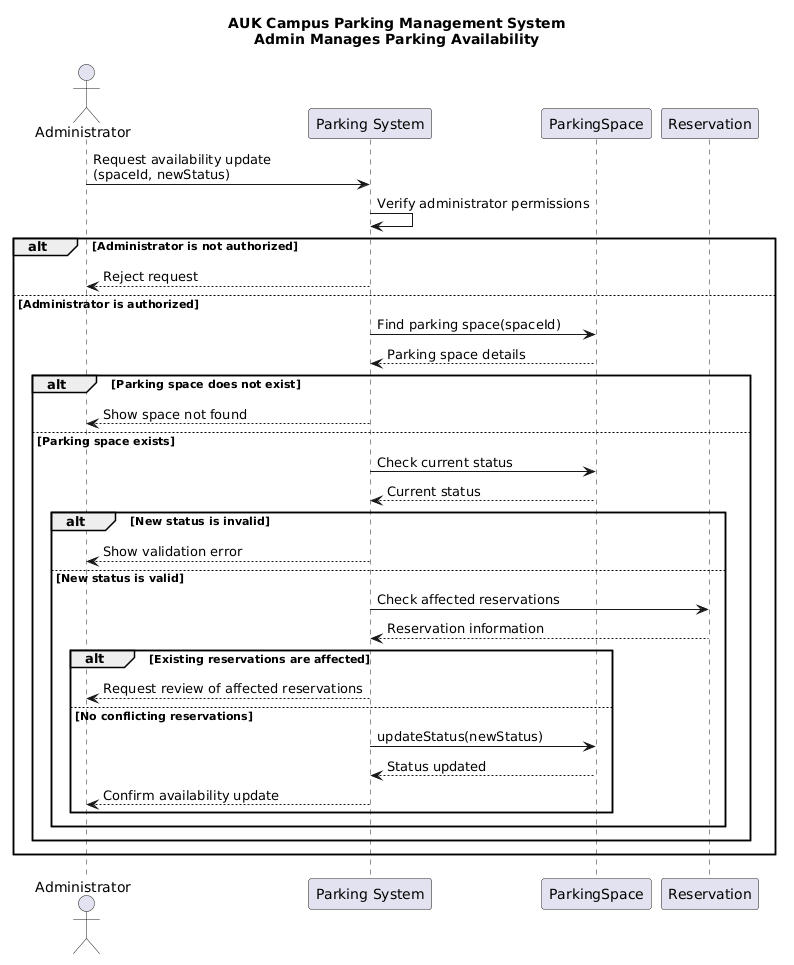

The diagram above was rendered by PlantUML. Its source (embedded in the PNG):
@startuml
title AUK Campus Parking Management System\nAdmin Manages Parking Availability

actor Administrator
participant "Parking System" as System
participant "ParkingSpace" as Space
participant "Reservation" as Reservation

Administrator -> System: Request availability update\n(spaceId, newStatus)
System -> System: Verify administrator permissions

alt Administrator is not authorized
    System --> Administrator: Reject request

else Administrator is authorized
    System -> Space: Find parking space(spaceId)
    Space --> System: Parking space details

    alt Parking space does not exist
        System --> Administrator: Show space not found

    else Parking space exists
        System -> Space: Check current status
        Space --> System: Current status

        alt New status is invalid
            System --> Administrator: Show validation error

        else New status is valid
            System -> Reservation: Check affected reservations
            Reservation --> System: Reservation information

            alt Existing reservations are affected
                System --> Administrator: Request review of affected reservations

            else No conflicting reservations
                System -> Space: updateStatus(newStatus)
                Space --> System: Status updated
                System --> Administrator: Confirm availability update
            end
        end
    end
end
@enduml